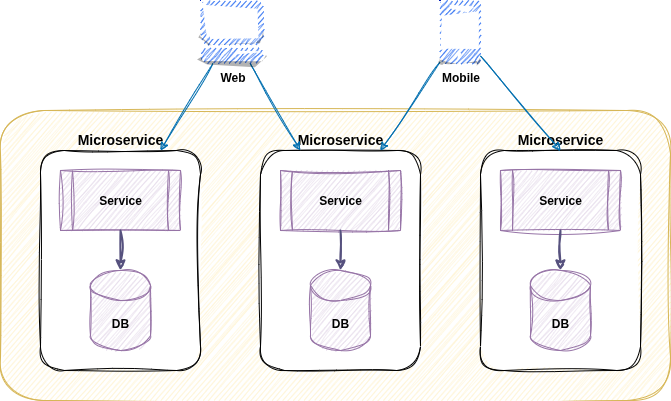

The diagram above was exported from draw.io. Its source (the exported page's mxGraphModel, read from the mxfile embedded in the PNG):
<mxGraphModel dx="1426" dy="871" grid="1" gridSize="10" guides="1" tooltips="1" connect="1" arrows="1" fold="1" page="1" pageScale="1" pageWidth="850" pageHeight="1100" math="0" shadow="0">
  <root>
    <mxCell id="0" />
    <mxCell id="1" parent="0" />
    <mxCell id="zDToEIYjcHqM0PLrVzrE-17" value="" style="rounded=1;whiteSpace=wrap;html=1;fillColor=#fff2cc;strokeColor=#d6b656;sketch=1;curveFitting=1;jiggle=2;" parent="1" vertex="1">
      <mxGeometry x="60" y="180" width="670" height="290" as="geometry" />
    </mxCell>
    <mxCell id="zDToEIYjcHqM0PLrVzrE-1" value="Microservice" style="rounded=1;whiteSpace=wrap;html=1;labelPosition=center;verticalLabelPosition=top;align=center;verticalAlign=bottom;fontStyle=1;fontSize=14;labelBorderColor=none;sketch=1;curveFitting=1;jiggle=2;glass=0;" parent="1" vertex="1">
      <mxGeometry x="100" y="220" width="160" height="220" as="geometry" />
    </mxCell>
    <mxCell id="zDToEIYjcHqM0PLrVzrE-2" value="DB" style="shape=cylinder3;whiteSpace=wrap;html=1;boundedLbl=1;backgroundOutline=1;size=15;fontStyle=1;fillColor=#e1d5e7;strokeColor=#9673a6;sketch=1;curveFitting=1;jiggle=2;" parent="1" vertex="1">
      <mxGeometry x="150" y="340" width="60" height="80" as="geometry" />
    </mxCell>
    <mxCell id="zDToEIYjcHqM0PLrVzrE-3" value="Service" style="shape=process;whiteSpace=wrap;html=1;backgroundOutline=1;fontStyle=1;fillColor=#e1d5e7;strokeColor=#9673a6;sketch=1;curveFitting=1;jiggle=2;" parent="1" vertex="1">
      <mxGeometry x="120" y="240" width="120" height="60" as="geometry" />
    </mxCell>
    <mxCell id="zDToEIYjcHqM0PLrVzrE-4" style="edgeStyle=orthogonalEdgeStyle;rounded=0;orthogonalLoop=1;jettySize=auto;html=1;entryX=0.5;entryY=0;entryDx=0;entryDy=0;entryPerimeter=0;fillColor=#d0cee2;strokeColor=#56517e;strokeWidth=2;sketch=1;curveFitting=1;jiggle=2;" parent="1" source="zDToEIYjcHqM0PLrVzrE-3" target="zDToEIYjcHqM0PLrVzrE-2" edge="1">
      <mxGeometry relative="1" as="geometry" />
    </mxCell>
    <mxCell id="zDToEIYjcHqM0PLrVzrE-5" value="Microservice" style="rounded=1;whiteSpace=wrap;html=1;labelPosition=center;verticalLabelPosition=top;align=center;verticalAlign=bottom;fontStyle=1;fontSize=14;sketch=1;curveFitting=1;jiggle=2;" parent="1" vertex="1">
      <mxGeometry x="320" y="220" width="160" height="220" as="geometry" />
    </mxCell>
    <mxCell id="zDToEIYjcHqM0PLrVzrE-6" value="DB" style="shape=cylinder3;whiteSpace=wrap;html=1;boundedLbl=1;backgroundOutline=1;size=15;fontStyle=1;fillColor=#e1d5e7;strokeColor=#9673a6;sketch=1;curveFitting=1;jiggle=2;" parent="1" vertex="1">
      <mxGeometry x="370" y="340" width="60" height="80" as="geometry" />
    </mxCell>
    <mxCell id="zDToEIYjcHqM0PLrVzrE-7" value="Service" style="shape=process;whiteSpace=wrap;html=1;backgroundOutline=1;fontStyle=1;fillColor=#e1d5e7;strokeColor=#9673a6;sketch=1;curveFitting=1;jiggle=2;" parent="1" vertex="1">
      <mxGeometry x="340" y="240" width="120" height="60" as="geometry" />
    </mxCell>
    <mxCell id="zDToEIYjcHqM0PLrVzrE-8" style="edgeStyle=orthogonalEdgeStyle;rounded=0;orthogonalLoop=1;jettySize=auto;html=1;entryX=0.5;entryY=0;entryDx=0;entryDy=0;entryPerimeter=0;fillColor=#d0cee2;strokeColor=#56517e;strokeWidth=2;sketch=1;curveFitting=1;jiggle=2;" parent="1" source="zDToEIYjcHqM0PLrVzrE-7" target="zDToEIYjcHqM0PLrVzrE-6" edge="1">
      <mxGeometry relative="1" as="geometry" />
    </mxCell>
    <mxCell id="zDToEIYjcHqM0PLrVzrE-13" value="Microservice" style="rounded=1;whiteSpace=wrap;html=1;labelPosition=center;verticalLabelPosition=top;align=center;verticalAlign=bottom;fontStyle=1;fontSize=14;glass=0;sketch=1;curveFitting=1;jiggle=2;" parent="1" vertex="1">
      <mxGeometry x="540" y="220" width="160" height="220" as="geometry" />
    </mxCell>
    <mxCell id="zDToEIYjcHqM0PLrVzrE-14" value="DB" style="shape=cylinder3;whiteSpace=wrap;html=1;boundedLbl=1;backgroundOutline=1;size=15;fontStyle=1;fillColor=#e1d5e7;strokeColor=#9673a6;sketch=1;curveFitting=1;jiggle=2;" parent="1" vertex="1">
      <mxGeometry x="590" y="340" width="60" height="80" as="geometry" />
    </mxCell>
    <mxCell id="zDToEIYjcHqM0PLrVzrE-15" value="Service" style="shape=process;whiteSpace=wrap;html=1;backgroundOutline=1;fontStyle=1;fillColor=#e1d5e7;strokeColor=#9673a6;sketch=1;curveFitting=1;jiggle=2;" parent="1" vertex="1">
      <mxGeometry x="560" y="240" width="120" height="60" as="geometry" />
    </mxCell>
    <mxCell id="zDToEIYjcHqM0PLrVzrE-16" style="edgeStyle=orthogonalEdgeStyle;rounded=0;orthogonalLoop=1;jettySize=auto;html=1;entryX=0.5;entryY=0;entryDx=0;entryDy=0;entryPerimeter=0;fillColor=#d0cee2;strokeColor=#56517e;strokeWidth=2;sketch=1;curveFitting=1;jiggle=2;" parent="1" source="zDToEIYjcHqM0PLrVzrE-15" target="zDToEIYjcHqM0PLrVzrE-14" edge="1">
      <mxGeometry relative="1" as="geometry" />
    </mxCell>
    <mxCell id="zDToEIYjcHqM0PLrVzrE-35" style="rounded=0;orthogonalLoop=1;jettySize=auto;html=1;entryX=0.75;entryY=0;entryDx=0;entryDy=0;strokeWidth=1;fillColor=#1ba1e2;strokeColor=#006EAF;sketch=1;curveFitting=1;jiggle=2;flowAnimation=0;" parent="1" source="zDToEIYjcHqM0PLrVzrE-30" target="zDToEIYjcHqM0PLrVzrE-5" edge="1">
      <mxGeometry relative="1" as="geometry" />
    </mxCell>
    <mxCell id="zDToEIYjcHqM0PLrVzrE-36" style="rounded=0;orthogonalLoop=1;jettySize=auto;html=1;entryX=0.5;entryY=0;entryDx=0;entryDy=0;strokeWidth=1;fillColor=#1ba1e2;strokeColor=#006EAF;sketch=1;curveFitting=1;jiggle=2;flowAnimation=0;fontSize=11;" parent="1" source="zDToEIYjcHqM0PLrVzrE-30" target="zDToEIYjcHqM0PLrVzrE-13" edge="1">
      <mxGeometry relative="1" as="geometry" />
    </mxCell>
    <mxCell id="zDToEIYjcHqM0PLrVzrE-30" value="Mobile" style="outlineConnect=0;dashed=0;verticalLabelPosition=bottom;verticalAlign=top;align=center;html=1;shape=mxgraph.aws3.mobile_client;fillColor=#0050ef;fontColor=default;strokeColor=#001DBC;fontStyle=1;shadow=0;sketch=1;curveFitting=1;jiggle=2;" parent="1" vertex="1">
      <mxGeometry x="499.5" y="70" width="40.5" height="63" as="geometry" />
    </mxCell>
    <mxCell id="zDToEIYjcHqM0PLrVzrE-33" style="rounded=0;orthogonalLoop=1;jettySize=auto;html=1;entryX=0.75;entryY=0;entryDx=0;entryDy=0;fillColor=#1ba1e2;strokeColor=#006EAF;strokeWidth=1;sketch=1;curveFitting=1;jiggle=2;flowAnimation=0;" parent="1" source="zDToEIYjcHqM0PLrVzrE-31" target="zDToEIYjcHqM0PLrVzrE-1" edge="1">
      <mxGeometry relative="1" as="geometry" />
    </mxCell>
    <mxCell id="zDToEIYjcHqM0PLrVzrE-34" style="rounded=0;orthogonalLoop=1;jettySize=auto;html=1;entryX=0.25;entryY=0;entryDx=0;entryDy=0;fillColor=#1ba1e2;strokeColor=#006EAF;strokeWidth=1;sketch=1;curveFitting=1;jiggle=2;flowAnimation=0;" parent="1" source="zDToEIYjcHqM0PLrVzrE-31" target="zDToEIYjcHqM0PLrVzrE-5" edge="1">
      <mxGeometry relative="1" as="geometry" />
    </mxCell>
    <mxCell id="zDToEIYjcHqM0PLrVzrE-31" value="Web" style="outlineConnect=0;dashed=0;verticalLabelPosition=bottom;verticalAlign=top;align=center;html=1;shape=mxgraph.aws3.management_console;fillColor=#0050ef;strokeColor=#001DBC;fontColor=default;labelPosition=center;fontStyle=1;fontSize=12;shadow=0;sketch=1;curveFitting=1;jiggle=2;" parent="1" vertex="1">
      <mxGeometry x="260" y="70" width="63" height="63" as="geometry" />
    </mxCell>
  </root>
</mxGraphModel>